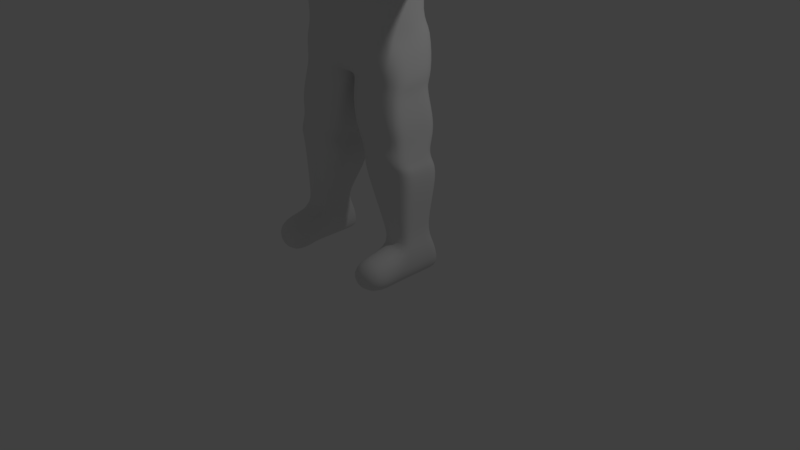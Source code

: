 # Source: MrFoxModel.blend  (saved by Blender 2.78.0; exported with 4.5.12 LTS)
import bpy
from mathutils import Matrix  # noqa: F401  (used for matrix-valued properties, if any)

bpy.ops.wm.read_factory_settings(use_empty=True)
scene = bpy.context.scene
scene.name = 'Scene'

# ---- collections
col_collection_1 = bpy.data.collections.new('Collection 1'); scene.collection.children.link(col_collection_1)

# ---- materials (node trees are filled in below, after node groups)
mat_material = bpy.data.materials.new('Material')
mat_material.alpha_threshold = 0.0
mat_material.use_transparent_shadow = False
mat_material.roughness = 0.5
mat_material.line_color = (0.0, 0.0, 0.0, 1.0)

# ---- material node trees

# ---- world
world_world = bpy.data.worlds.new('World'); scene.world = world_world
world_world.color = (0.05088, 0.05088, 0.05088)
world_world.use_sun_shadow = False
world_world.sun_shadow_jitter_overblur = 0.0
world_world.cycles.sampling_method = 'MANUAL'

# ---- cameras
cam_camera = bpy.data.cameras.new('Camera')
cam_camera.clip_end = 100.0
cam_camera.lens = 35.0
cam_camera.sensor_width = 32.0
cam_camera.sensor_height = 18.0
cam_camera.ortho_scale = 7.314
cam_camera.dof.focus_distance = 0.0
cam_camera.dof.aperture_fstop = 128.0

# ---- lights
light_lamp = bpy.data.lights.new('Lamp', 'POINT')
light_lamp.transmission_factor = 0.0
light_lamp.cutoff_distance = 30.0
light_lamp.energy = 100.0
light_lamp.shadow_buffer_clip_start = 1.001
light_lamp.shadow_soft_size = 0.1
light_lamp.shadow_maximum_resolution = 0.006
light_lamp.use_absolute_resolution = True

# ---- meshes
me_cube = bpy.data.meshes.new('Cube')
me_cube.from_pydata([(0.6667, 0.4454, 2.455), (0.8172, -0.3561, 2.455), (0.0, -0.3301, 2.455), (0.0, 0.3444, 2.455), (0.7788, 0.4364, 4.445), (0.7788, -0.3823, 4.445), (0.0, -0.4794, 4.448), (0.0, 0.311, 4.448), (0.6544, 0.4364, 3.76), (0.5835, -0.4931, 3.76), (0.0, -0.539, 3.76), (0.0, 0.4364, 3.76), (1.617, 0.1471, 3.895), (1.617, 0.1471, 4.31), (1.617, -0.1086, 3.895), (1.617, -0.1086, 4.31), (2.317, 0.1968, 3.895), (2.317, 0.1968, 4.31), (2.317, -0.2043, 3.895), (2.317, -0.2043, 4.31), (0.1305, 0.4828, 2.455), (0.07029, -0.3561, 2.455), (0.3271, 0.3905, 4.464), (0.4585, -0.3921, 4.464), (0.2158, 0.4364, 3.76), (0.2849, -0.5568, 3.76), (0.966, 0.3635, 1.348), (0.966, -0.3257, 1.461), (0.2091, 0.3635, 1.222), (0.2091, -0.3257, 1.335), (0.966, 0.4364, 0.01445), (0.966, -0.4364, 0.01445), (0.5457, 0.4364, 0.01445), (0.5457, -0.4364, 0.01445), (0.5457, -0.2375, 0.4779), (0.966, -0.2375, 0.4779), (0.966, 0.2713, 0.4779), (0.5457, 0.2713, 0.4779), (1.064, -0.8225, 0.01445), (0.3302, -0.8225, 0.01445), (0.5457, -0.808, 0.4779), (0.966, -0.808, 0.4779), (0.3277, 0.3112, 4.802), (0.0, 0.3112, 4.802), (0.296, -0.1904, 4.802), (0.0, -0.2676, 4.802), (0.5464, 0.3623, 5.005), (0.0, 0.5416, 4.996), (0.2458, -1.045, 5.06), (0.0, -1.182, 5.064), (0.3248, 0.3018, 5.849), (0.0, 0.3557, 5.886), (0.2045, -0.3417, 5.787), (0.0, -0.4037, 5.787), (1.102, 0.316, 4.398), (1.018, 0.316, 3.807), (1.018, -0.27, 3.807), (1.102, -0.27, 4.398), (0.5847, 0.5377, 2.971), (0.7218, -0.4147, 2.829), (0.0, -0.431, 2.829), (0.0, 0.4056, 2.829), (0.2066, -0.4294, 2.829), (0.1632, 0.5488, 2.963), (0.895, -0.2752, 0.635), (0.895, 0.181, 0.635), (0.5591, -0.2752, 0.635), (0.5591, 0.181, 0.635), (0.8659, 0.3753, 1.789), (0.1691, 0.3753, 1.722), (0.1902, -0.3522, 1.722), (0.8659, -0.3522, 1.789), (0.8916, 0.2699, 1.635), (0.8916, -0.3881, 1.635), (0.2563, 0.2699, 1.635), (0.2563, -0.3881, 1.635), (0.919, 0.2777, 1.515), (0.919, -0.3881, 1.515), (0.2744, 0.2777, 1.515), (0.2744, -0.3881, 1.515), (0.06141, 0.3194, 2.366), (0.06141, -0.344, 2.366), (0.7879, 0.3194, 2.366), (0.7879, -0.344, 2.366), (0.6238, 0.3398, 3.105), (0.5835, -0.3572, 2.986), (0.0, -0.3907, 2.933), (0.0, 0.4365, 3.111), (0.1109, 0.4455, 3.105), (0.2372, -0.3925, 2.948), (0.8525, 0.3967, 2.0), (0.8525, -0.4056, 2.0), (0.08627, 0.3967, 2.0), (0.1073, -0.4056, 2.0), (0.0, 0.6028, 5.441), (0.528, 0.3442, 5.459), (0.4636, -0.5475, 5.459), (0.0, -0.6838, 5.498), (0.0, -0.1468, 2.455), (0.1558, -1.045, 5.312), (0.0, -1.174, 5.308), (0.8172, 0.00321, 2.455), (0.0, 0.5416, 5.646), (0.4543, 0.3233, 5.646), (0.362, -0.404, 5.646), (0.0, -0.5641, 5.646), (0.6904, -0.1942, 3.76), (0.4883, -0.3937, 4.988), (0.6341, 0.1832, 4.988), (0.5867, 0.237, 5.459), (2.61, 0.1968, 3.895), (2.608, 0.1968, 4.31), (2.61, -0.2043, 3.895), (2.608, -0.2043, 4.31), (0.7788, -0.1942, 4.445), (0.6335, 0.06008, 5.593), (0.3338, 0.04294, 5.922), (0.0, 0.2238, 5.864), (1.617, -0.03765, 4.31), (1.617, -0.03765, 3.895), (2.317, -0.09304, 4.31), (2.317, -0.09304, 3.895), (0.422, -0.07533, 4.46), (0.05701, -0.02229, 2.455), (0.966, -0.0952, 1.429), (0.2091, -0.0952, 1.303), (0.966, -0.1942, 0.01445), (0.5457, -0.1942, 0.01445), (0.5457, -0.09633, 0.4779), (0.966, -0.09633, 0.4779), (0.3277, -0.1548, 4.802), (1.102, -0.1074, 4.398), (1.018, -0.1074, 3.807), (0.7255, -0.005383, 2.883), (0.895, -0.1094, 0.635), (0.5591, -0.1094, 0.635), (0.8659, -0.1504, 1.789), (0.1902, -0.1504, 1.722), (0.8916, -0.1583, 1.635), (0.2563, -0.1583, 1.635), (0.919, -0.1561, 1.515), (0.2744, -0.1561, 1.515), (0.06141, -0.16, 2.366), (0.7879, -0.16, 2.366), (0.7038, -0.1436, 3.032), (0.1073, -0.183, 2.0), (0.8525, -0.183, 2.0), (2.608, -0.09305, 4.31), (2.61, -0.09305, 3.895), (0.0, 0.07952, 2.455), (0.03977, 0.3469, 2.422), (0.2091, 0.1659, 1.257), (0.5457, 0.1648, 0.01445), (0.966, 0.113, 0.4779), (1.617, 0.06754, 3.895), (1.102, 0.1337, 4.398), (0.895, 0.05592, 0.635), (0.8659, 0.1489, 1.789), (0.8916, 0.08547, 1.635), (0.919, 0.09087, 1.515), (0.7879, 0.1129, 2.366), (0.8525, 0.147, 2.0), (0.7788, 0.1648, 4.445), (2.317, 0.07198, 3.895), (1.617, 0.06754, 4.31), (2.317, 0.07198, 4.31), (0.7098, 0.1648, 3.76), (0.834, 0.253, 2.455), (0.368, 0.19, 4.46), (0.966, 0.1659, 1.383), (0.966, 0.1648, 0.01445), (0.5457, 0.113, 0.4779), (0.3277, 0.1105, 4.802), (1.018, 0.1337, 3.807), (0.7311, 0.3006, 2.962), (0.5591, 0.05592, 0.635), (0.1902, 0.1489, 1.722), (0.2563, 0.08547, 1.635), (0.2744, 0.09087, 1.515), (0.06141, 0.1129, 2.366), (0.7169, 0.1316, 3.085), (0.1073, 0.147, 2.0), (2.608, 0.07198, 4.31), (2.61, 0.07198, 3.895), (0.5877, -0.2414, 4.988), (0.2089, -1.021, 4.955), (0.0, -0.9914, 4.928), (0.01122, 0.4854, 2.455), (0.03514, -0.3475, 2.455), (0.09816, 0.311, 4.448), (0.1065, -0.4953, 4.448), (0.1079, 0.4364, 3.76), (0.08508, -0.5372, 3.76), (0.1639, 0.3112, 4.802), (0.1149, -0.2676, 4.802), (0.1234, 0.3491, 5.877), (0.2732, 0.5234, 4.999), (0.07564, -1.182, 5.064), (0.1234, -0.3417, 5.787), (0.1033, -0.4251, 2.829), (0.02756, 0.5053, 2.926), (0.03223, 0.4345, 3.113), (0.1186, -0.3995, 2.939), (0.2624, -0.6038, 5.478), (0.264, 0.5428, 5.45), (0.04708, -1.182, 5.303), (0.2035, -0.4709, 5.646), (0.2035, 0.5234, 5.646), (0.1234, 0.2137, 5.864), (0.02851, -0.1465, 2.455), (0.01866, 0.2609, 2.436), (0.1162, -1.006, 4.95), (0.2304, -1.045, 5.233), (0.0, -1.182, 5.219), (0.4766, -0.4387, 5.223), (0.05689, -1.182, 5.219), (0.0, 0.6028, 5.218), (0.6028, 0.2523, 5.223), (0.5613, 0.3819, 5.232), (0.2686, 0.5559, 5.224), (0.3209, -0.7049, 5.024), (0.2601, -0.6417, 4.928), (0.0, -0.627, 4.906), (0.0, -0.7427, 5.443), (0.2815, -0.7545, 5.389), (0.1744, -0.7421, 5.426), (0.1155, -0.6344, 4.925), (0.3391, -0.7103, 5.235), (0.7652, 0.5461, 4.124), (0.7432, -0.53, 4.124), (0.0, -0.5959, 4.127), (0.0, 0.3699, 4.124), (1.617, 0.2037, 4.115), (1.617, -0.1843, 4.115), (2.317, 0.2534, 4.115), (2.317, -0.2801, 4.115), (0.2054, 0.423, 4.124), (0.3076, -0.5626, 4.127), (1.063, -0.3457, 4.121), (1.063, 0.3726, 4.121), (2.694, 0.2534, 4.115), (2.694, -0.2801, 4.115), (2.694, -0.09305, 4.115), (2.694, 0.07198, 4.115), (0.1027, 0.3699, 4.124), (0.09646, -0.5816, 4.127), (0.6385, -0.2616, 5.498), (0.6407, -0.2486, 5.223), (0.0, -0.2385, 5.818), (0.2786, -0.1354, 5.905), (0.1234, -0.2443, 5.818), (0.6333, -0.1253, 5.59), (0.0, 0.311, 4.536), (0.262, 0.311, 4.536), (0.296, -0.2838, 4.532), (0.0, -0.3673, 4.532), (0.3095, -0.1548, 4.532), (0.2825, 0.1105, 4.532), (0.1107, -0.3667, 4.532), (0.131, 0.311, 4.536), (0.7891, -0.1052, 6.085), (0.7334, -0.1057, 6.178), (0.7052, -0.1772, 6.152), (0.7745, -0.1742, 6.115), (0.0, 0.4549, 5.781), (0.3889, 0.3125, 5.749), (0.2824, -0.3726, 5.717), (0.0, -0.483, 5.717), (0.482, 0.2036, 5.777), (0.163, -0.4056, 5.717), (0.163, 0.4499, 5.77), (0.505, -0.03917, 5.77), (0.7581, -0.1067, 6.143), (0.7395, -0.1757, 6.134)], [], [(209, 188, 2, 98), (259, 252, 43, 193), (239, 54, 13, 232), (245, 190, 6, 230), (200, 187, 3, 61), (244, 191, 11, 231), (202, 192, 10, 86), (144, 106, 9, 85), (154, 12, 16, 163), (173, 55, 12, 154), (131, 57, 15, 118), (238, 56, 14, 233), (234, 17, 111, 240), (233, 14, 18, 235), (118, 15, 19, 120), (232, 13, 17, 234), (85, 9, 25, 89), (228, 8, 24, 236), (58, 0, 20, 63), (229, 5, 23, 237), (114, 122, 23, 5), (78, 76, 26, 28), (33, 31, 38, 39), (178, 78, 28, 151), (140, 77, 27, 124), (77, 79, 29, 27), (126, 31, 33, 127), (129, 35, 31, 126), (171, 37, 32, 152), (37, 36, 30, 32), (67, 65, 36, 37), (175, 67, 37, 171), (134, 64, 35, 129), (64, 66, 34, 35), (41, 40, 39, 38), (31, 35, 41, 38), (34, 33, 39, 40), (35, 34, 40, 41), (193, 43, 47, 196), (257, 253, 42, 172), (258, 254, 44, 194), (270, 264, 51, 195), (44, 130, 184, 107), (226, 221, 185, 211), (195, 51, 117, 208), (266, 271, 249, 52), (269, 266, 52, 198), (229, 9, 56, 238), (114, 5, 57, 131), (166, 8, 55, 173), (228, 4, 54, 239), (84, 58, 63, 88), (1, 59, 62, 21), (101, 133, 59, 1), (188, 199, 60, 2), (201, 200, 61, 87), (27, 29, 66, 64), (124, 27, 64, 134), (151, 28, 67, 175), (28, 26, 65, 67), (91, 93, 70, 71), (146, 91, 71, 136), (181, 92, 69, 176), (92, 90, 68, 69), (71, 70, 75, 73), (136, 71, 73, 138), (176, 69, 74, 177), (69, 68, 72, 74), (73, 75, 79, 77), (138, 73, 77, 140), (177, 74, 78, 178), (74, 72, 76, 78), (20, 0, 82, 80), (150, 20, 80, 179), (101, 1, 83, 143), (1, 21, 81, 83), (191, 201, 87, 11), (8, 84, 88, 24), (59, 85, 89, 62), (133, 144, 85, 59), (199, 202, 86, 60), (80, 82, 90, 92), (179, 80, 92, 181), (143, 83, 91, 146), (83, 81, 93, 91), (225, 224, 96, 203), (160, 143, 146, 161), (165, 120, 147, 182), (219, 216, 94, 204), (227, 214, 96, 224), (215, 212, 99, 205), (203, 96, 104, 206), (96, 246, 251, 104), (204, 94, 102, 207), (96, 214, 247, 246), (217, 108, 46, 218), (242, 147, 113, 241), (163, 16, 110, 183), (235, 18, 112, 241), (120, 19, 113, 147), (243, 182, 147, 242), (18, 121, 148, 112), (115, 109, 95, 103), (268, 115, 103, 265), (208, 117, 248, 250), (81, 142, 145, 93), (174, 180, 144, 133), (167, 101, 143, 160), (21, 123, 142, 81), (75, 139, 141, 79), (158, 138, 140, 159), (70, 137, 139, 75), (157, 136, 138, 158), (93, 145, 137, 70), (161, 146, 136, 157), (29, 125, 135, 66), (169, 124, 134, 156), (167, 174, 133, 101), (9, 106, 132, 56), (162, 114, 131, 155), (254, 256, 130, 44), (156, 134, 129, 153), (66, 135, 128, 34), (34, 128, 127, 33), (153, 129, 126, 170), (170, 126, 127, 152), (159, 140, 124, 169), (79, 141, 125, 29), (162, 168, 122, 114), (164, 118, 120, 165), (155, 131, 118, 164), (56, 132, 119, 14), (14, 119, 121, 18), (180, 166, 106, 144), (210, 209, 98, 149), (187, 210, 149, 3), (84, 8, 166, 180), (54, 155, 164, 13), (13, 164, 165, 17), (4, 22, 168, 162), (76, 159, 169, 26), (30, 170, 152, 32), (36, 153, 170, 30), (65, 156, 153, 36), (4, 162, 155, 54), (0, 58, 174, 167), (26, 169, 156, 65), (90, 161, 157, 68), (68, 157, 158, 72), (72, 158, 159, 76), (0, 167, 160, 82), (58, 84, 180, 174), (240, 111, 182, 243), (121, 163, 183, 148), (17, 165, 182, 111), (82, 160, 161, 90), (142, 179, 181, 145), (123, 150, 179, 142), (139, 177, 178, 141), (137, 176, 177, 139), (145, 181, 176, 137), (125, 151, 175, 135), (106, 166, 173, 132), (256, 257, 172, 130), (135, 175, 171, 128), (128, 171, 152, 127), (141, 178, 151, 125), (132, 173, 154, 119), (119, 154, 163, 121), (186, 211, 197, 49), (184, 130, 172, 108), (108, 172, 42, 46), (211, 185, 48, 197), (220, 48, 185, 221), (20, 150, 210, 187), (150, 123, 209, 210), (116, 208, 250, 249), (95, 204, 207, 103), (97, 203, 206, 105), (213, 215, 205, 100), (218, 219, 204, 95), (223, 225, 203, 97), (62, 89, 202, 199), (24, 88, 201, 191), (88, 63, 200, 201), (21, 62, 199, 188), (267, 269, 198, 53), (50, 195, 208, 116), (222, 226, 211, 186), (265, 270, 195, 50), (255, 258, 194, 45), (42, 193, 196, 46), (89, 25, 192, 202), (236, 24, 191, 244), (63, 20, 187, 200), (237, 23, 190, 245), (253, 259, 193, 42), (123, 21, 188, 209), (49, 197, 215, 213), (197, 48, 212, 215), (220, 107, 214, 227), (46, 196, 219, 218), (109, 217, 218, 95), (196, 47, 216, 219), (48, 220, 227, 212), (217, 247, 184, 108), (45, 194, 226, 222), (100, 205, 225, 223), (107, 220, 221, 44), (212, 227, 224, 99), (205, 99, 224, 225), (194, 44, 221, 226), (25, 237, 245, 192), (22, 236, 244, 189), (110, 240, 243, 183), (183, 243, 242, 148), (19, 235, 241, 113), (148, 242, 241, 112), (8, 228, 239, 55), (5, 229, 238, 57), (9, 229, 237, 25), (4, 228, 236, 22), (12, 232, 234, 16), (15, 233, 235, 19), (16, 234, 240, 110), (57, 238, 233, 15), (189, 244, 231, 7), (192, 245, 230, 10), (55, 239, 232, 12), (184, 247, 214, 107), (246, 247, 217, 109), (251, 246, 109, 115), (268, 116, 261, 272), (250, 248, 53, 198), (249, 250, 198, 52), (22, 189, 259, 253), (6, 190, 258, 255), (122, 168, 257, 256), (23, 122, 256, 254), (190, 23, 254, 258), (168, 22, 253, 257), (189, 7, 252, 259), (273, 263, 260, 272), (271, 251, 263, 273), (251, 115, 260, 263), (116, 249, 262, 261), (249, 271, 273, 262), (262, 273, 272, 261), (115, 268, 272, 260), (103, 207, 270, 265), (105, 206, 269, 267), (116, 268, 265, 50), (206, 104, 266, 269), (104, 251, 271, 266), (207, 102, 264, 270)])
me_cube.polygons.foreach_set('use_smooth', [True] * 255)
_uv = me_cube.uv_layers.new(name='UVMap')
_uv.uv.foreach_set('vector', [0.1802, 0.1044, 0.1709, 0.1221, 0.169, 0.1183, 0.1778, 0.1031, 0.8095, 0.7288, 0.8268, 0.7265, 0.8314, 0.7615, 0.8095, 0.7651, 0.8029, 0.6121, 0.8118, 0.6455, 0.7447, 0.6703, 0.7334, 0.6449, 0.1676, 0.5676, 0.1642, 0.6073, 0.1516, 0.6068, 0.1557, 0.5662, 0.8775, 0.2127, 0.8412, 0.1924, 0.8399, 0.178, 0.8742, 0.1978, 0.9173, 0.5792, 0.9077, 0.5354, 0.9208, 0.5334, 0.9293, 0.5766, 0.1755, 0.4118, 0.1712, 0.5212, 0.1603, 0.5207, 0.1599, 0.4109, 0.2674, 0.4131, 0.2891, 0.5116, 0.2425, 0.5256, 0.2362, 0.4154, 0.712, 0.6091, 0.7181, 0.6175, 0.6423, 0.6605, 0.6342, 0.6491, 0.7732, 0.5597, 0.79, 0.5744, 0.7181, 0.6175, 0.712, 0.6091, 0.2856, 0.6598, 0.2864, 0.6389, 0.3596, 0.6674, 0.357, 0.6771, 0.2949, 0.6005, 0.3109, 0.5571, 0.3913, 0.6058, 0.3726, 0.6374, 0.6549, 0.682, 0.6625, 0.703, 0.6355, 0.7081, 0.6267, 0.6949, 0.3726, 0.6374, 0.3913, 0.6058, 0.4671, 0.6572, 0.454, 0.677, 0.357, 0.6771, 0.3596, 0.6674, 0.447, 0.6972, 0.4442, 0.709, 0.7334, 0.6449, 0.7447, 0.6703, 0.6625, 0.703, 0.6549, 0.682, 0.2362, 0.4154, 0.2425, 0.5256, 0.1978, 0.5234, 0.191, 0.4127, 0.8398, 0.5968, 0.8347, 0.5459, 0.8944, 0.5373, 0.9034, 0.5811, 0.8553, 0.2557, 0.8093, 0.2443, 0.834, 0.1994, 0.8734, 0.2258, 0.2487, 0.5828, 0.2456, 0.6258, 0.206, 0.6222, 0.1946, 0.5714, 0.245, 0.6484, 0.2009, 0.6617, 0.206, 0.6222, 0.2456, 0.6258, 0.7318, 0.1702, 0.7101, 0.2266, 0.6968, 0.2204, 0.7031, 0.1697, 0.493, 0.1626, 0.4908, 0.196, 0.4604, 0.2009, 0.4641, 0.1444, 0.732, 0.1509, 0.7318, 0.1702, 0.7031, 0.1697, 0.7065, 0.1556, 0.2701, 0.2186, 0.2682, 0.1991, 0.2751, 0.2031, 0.2795, 0.2234, 0.2682, 0.1991, 0.2636, 0.1433, 0.2802, 0.1384, 0.2751, 0.2031, 0.5106, 0.198, 0.4908, 0.196, 0.493, 0.1626, 0.5128, 0.1631, 0.3784, 0.2224, 0.3844, 0.2062, 0.4374, 0.2242, 0.4252, 0.2393, 0.6171, 0.1521, 0.6121, 0.1655, 0.5671, 0.1651, 0.5756, 0.1425, 0.6121, 0.1655, 0.6069, 0.2052, 0.5649, 0.2026, 0.5671, 0.1651, 0.6315, 0.1644, 0.6276, 0.207, 0.6069, 0.2052, 0.6121, 0.1655, 0.6335, 0.1504, 0.6315, 0.1644, 0.6121, 0.1655, 0.6171, 0.1521, 0.3603, 0.2166, 0.3629, 0.1978, 0.3844, 0.2062, 0.3784, 0.2224, 0.3629, 0.1978, 0.3592, 0.1561, 0.3795, 0.1492, 0.3844, 0.2062, 0.4326, 0.1869, 0.4351, 0.1649, 0.4641, 0.1444, 0.4604, 0.2009, 0.4374, 0.2242, 0.3844, 0.2062, 0.4326, 0.1869, 0.4604, 0.2009, 0.3795, 0.1492, 0.432, 0.1218, 0.4641, 0.1444, 0.4351, 0.1649, 0.3844, 0.2062, 0.3795, 0.1492, 0.4351, 0.1649, 0.4326, 0.1869, 0.8095, 0.7651, 0.8314, 0.7615, 0.8391, 0.8005, 0.8052, 0.8052, 0.7685, 0.7254, 0.7923, 0.7308, 0.7858, 0.7694, 0.7593, 0.7585, 0.2515, 0.7196, 0.2736, 0.7313, 0.2655, 0.7748, 0.2346, 0.7594, 0.8145, 0.899, 0.8335, 0.9053, 0.8275, 0.9226, 0.8133, 0.917, 0.2655, 0.7748, 0.2728, 0.7776, 0.2679, 0.8285, 0.244, 0.8249, 0.189, 0.7938, 0.1983, 0.8106, 0.1563, 0.8256, 0.1483, 0.8169, 0.8133, 0.917, 0.8275, 0.9226, 0.8198, 0.9378, 0.8053, 0.9317, 0.2283, 0.9308, 0.2782, 0.9349, 0.2532, 0.959, 0.2261, 0.9441, 0.2147, 0.9383, 0.2283, 0.9308, 0.2261, 0.9441, 0.2184, 0.9508, 0.2487, 0.5828, 0.2425, 0.5256, 0.3109, 0.5571, 0.2949, 0.6005, 0.245, 0.6484, 0.2456, 0.6258, 0.2864, 0.6389, 0.2856, 0.6598, 0.7995, 0.5335, 0.8347, 0.5459, 0.79, 0.5744, 0.7732, 0.5597, 0.8398, 0.5968, 0.8474, 0.6318, 0.8118, 0.6455, 0.8029, 0.6121, 0.8674, 0.2754, 0.8553, 0.2557, 0.8734, 0.2258, 0.8923, 0.2291, 0.1792, 0.2047, 0.1478, 0.2012, 0.1367, 0.1565, 0.1733, 0.1256, 0.1816, 0.2373, 0.1402, 0.2361, 0.1478, 0.2012, 0.1792, 0.2047, 0.1709, 0.1221, 0.1334, 0.1467, 0.1294, 0.1362, 0.169, 0.1183, 0.8971, 0.2213, 0.8775, 0.2127, 0.8742, 0.1978, 0.8982, 0.2179, 0.2751, 0.2031, 0.2802, 0.1384, 0.3592, 0.1561, 0.3629, 0.1978, 0.2795, 0.2234, 0.2751, 0.2031, 0.3629, 0.1978, 0.3603, 0.2166, 0.7065, 0.1556, 0.7031, 0.1697, 0.6315, 0.1644, 0.6335, 0.1504, 0.7031, 0.1697, 0.6968, 0.2204, 0.6276, 0.207, 0.6315, 0.1644, 0.2241, 0.199, 0.2162, 0.1353, 0.243, 0.1371, 0.2437, 0.2006, 0.2249, 0.2181, 0.2241, 0.199, 0.2437, 0.2006, 0.2445, 0.2202, 0.782, 0.1539, 0.7826, 0.1765, 0.7589, 0.1744, 0.7541, 0.1557, 0.7826, 0.1765, 0.7556, 0.2355, 0.7377, 0.2296, 0.7589, 0.1744, 0.2437, 0.2006, 0.243, 0.1371, 0.2522, 0.1421, 0.2582, 0.1988, 0.2445, 0.2202, 0.2437, 0.2006, 0.2582, 0.1988, 0.2587, 0.2191, 0.7541, 0.1557, 0.7589, 0.1744, 0.7444, 0.1707, 0.7435, 0.1503, 0.7589, 0.1744, 0.7377, 0.2296, 0.7212, 0.2296, 0.7444, 0.1707, 0.2582, 0.1988, 0.2522, 0.1421, 0.2636, 0.1433, 0.2682, 0.1991, 0.2587, 0.2191, 0.2582, 0.1988, 0.2682, 0.1991, 0.2701, 0.2186, 0.7435, 0.1503, 0.7444, 0.1707, 0.7318, 0.1702, 0.732, 0.1509, 0.7444, 0.1707, 0.7212, 0.2296, 0.7101, 0.2266, 0.7318, 0.1702, 0.834, 0.1994, 0.8093, 0.2443, 0.7908, 0.2535, 0.8234, 0.1759, 0.8327, 0.179, 0.834, 0.1994, 0.8234, 0.1759, 0.8195, 0.1499, 0.1816, 0.2373, 0.1792, 0.2047, 0.1874, 0.2033, 0.1896, 0.2212, 0.1792, 0.2047, 0.1733, 0.1256, 0.1831, 0.126, 0.1874, 0.2033, 0.9077, 0.5354, 0.909, 0.4546, 0.9129, 0.454, 0.9208, 0.5334, 0.8347, 0.5459, 0.8365, 0.4584, 0.8992, 0.4546, 0.8944, 0.5373, 0.1478, 0.2012, 0.1303, 0.1968, 0.1257, 0.1632, 0.1367, 0.1565, 0.1402, 0.2361, 0.1265, 0.2212, 0.1303, 0.1968, 0.1478, 0.2012, 0.1334, 0.1467, 0.123, 0.1519, 0.1188, 0.1405, 0.1294, 0.1362, 0.8234, 0.1759, 0.7908, 0.2535, 0.7556, 0.2355, 0.7826, 0.1765, 0.8195, 0.1499, 0.8234, 0.1759, 0.7826, 0.1765, 0.782, 0.1539, 0.1896, 0.2212, 0.1874, 0.2033, 0.2241, 0.199, 0.2249, 0.2181, 0.1874, 0.2033, 0.1831, 0.126, 0.2162, 0.1353, 0.2241, 0.199, 0.1787, 0.8933, 0.1865, 0.8801, 0.2232, 0.8863, 0.2003, 0.8993, 0.191, 0.2473, 0.1896, 0.2212, 0.2249, 0.2181, 0.2261, 0.2489, 0.4403, 0.7309, 0.4442, 0.709, 0.4748, 0.7092, 0.4847, 0.7317, 0.809, 0.8318, 0.8422, 0.8299, 0.8424, 0.8584, 0.809, 0.8584, 0.1956, 0.8581, 0.236, 0.8561, 0.2232, 0.8863, 0.1865, 0.8801, 0.1252, 0.8563, 0.1519, 0.8563, 0.1464, 0.8676, 0.1245, 0.8671, 0.2003, 0.8993, 0.2232, 0.8863, 0.2307, 0.9173, 0.2109, 0.9256, 0.2232, 0.8863, 0.2631, 0.8916, 0.2776, 0.9055, 0.2307, 0.9173, 0.809, 0.8584, 0.8424, 0.8584, 0.8386, 0.8856, 0.8142, 0.8816, 0.2232, 0.8863, 0.236, 0.8561, 0.2673, 0.8587, 0.2631, 0.8916, 0.7532, 0.8334, 0.7451, 0.8032, 0.7686, 0.8075, 0.77, 0.8337, 0.4922, 0.696, 0.4748, 0.7092, 0.4717, 0.6994, 0.4783, 0.6885, 0.6342, 0.6491, 0.6423, 0.6605, 0.6219, 0.6785, 0.6091, 0.6725, 0.454, 0.677, 0.4671, 0.6572, 0.4836, 0.6757, 0.4783, 0.6885, 0.4442, 0.709, 0.447, 0.6972, 0.4717, 0.6994, 0.4748, 0.7092, 0.5112, 0.7063, 0.4847, 0.7317, 0.4748, 0.7092, 0.4922, 0.696, 0.4671, 0.6572, 0.4748, 0.648, 0.4931, 0.6724, 0.4836, 0.6757, 0.7369, 0.8849, 0.7555, 0.863, 0.7703, 0.8609, 0.7768, 0.8843, 0.7663, 0.9039, 0.7369, 0.8849, 0.7768, 0.8843, 0.7833, 0.8975, 0.8053, 0.9317, 0.8198, 0.9378, 0.7922, 0.9898, 0.7782, 0.9832, 0.1831, 0.126, 0.1885, 0.1095, 0.2198, 0.1168, 0.2162, 0.1353, 0.1315, 0.2656, 0.1198, 0.2485, 0.1265, 0.2212, 0.1402, 0.2361, 0.182, 0.2614, 0.1816, 0.2373, 0.1896, 0.2212, 0.191, 0.2473, 0.1733, 0.1256, 0.1868, 0.09658, 0.1885, 0.1095, 0.1831, 0.126, 0.2522, 0.1421, 0.2552, 0.1212, 0.2658, 0.1221, 0.2636, 0.1433, 0.2599, 0.2416, 0.2587, 0.2191, 0.2701, 0.2186, 0.2715, 0.2415, 0.243, 0.1371, 0.2459, 0.119, 0.2552, 0.1212, 0.2522, 0.1421, 0.2457, 0.2481, 0.2445, 0.2202, 0.2587, 0.2191, 0.2599, 0.2416, 0.2162, 0.1353, 0.2198, 0.1168, 0.2459, 0.119, 0.243, 0.1371, 0.2261, 0.2489, 0.2249, 0.2181, 0.2445, 0.2202, 0.2457, 0.2481, 0.2802, 0.1384, 0.2865, 0.1192, 0.3585, 0.1381, 0.3592, 0.1561, 0.2852, 0.2478, 0.2795, 0.2234, 0.3603, 0.2166, 0.3577, 0.2337, 0.182, 0.2614, 0.1315, 0.2656, 0.1402, 0.2361, 0.1816, 0.2373, 0.2425, 0.5256, 0.2891, 0.5116, 0.3283, 0.5425, 0.3109, 0.5571, 0.2434, 0.6921, 0.245, 0.6484, 0.2856, 0.6598, 0.2833, 0.6906, 0.2736, 0.7313, 0.2876, 0.7385, 0.2728, 0.7776, 0.2655, 0.7748, 0.3577, 0.2337, 0.3603, 0.2166, 0.3784, 0.2224, 0.3713, 0.2432, 0.3592, 0.1561, 0.3585, 0.1381, 0.3722, 0.1337, 0.3795, 0.1492, 0.3795, 0.1492, 0.3722, 0.1337, 0.4162, 0.1078, 0.432, 0.1218, 0.3713, 0.2432, 0.3784, 0.2224, 0.4252, 0.2393, 0.4087, 0.2682, 0.541, 0.2006, 0.5106, 0.198, 0.5128, 0.1631, 0.5432, 0.1643, 0.2715, 0.2415, 0.2701, 0.2186, 0.2795, 0.2234, 0.2852, 0.2478, 0.2636, 0.1433, 0.2658, 0.1221, 0.2865, 0.1192, 0.2802, 0.1384, 0.2434, 0.6921, 0.1938, 0.6939, 0.2009, 0.6617, 0.245, 0.6484, 0.3529, 0.6915, 0.357, 0.6771, 0.4442, 0.709, 0.4403, 0.7309, 0.2833, 0.6906, 0.2856, 0.6598, 0.357, 0.6771, 0.3529, 0.6915, 0.3109, 0.5571, 0.3283, 0.5425, 0.3974, 0.5976, 0.3913, 0.6058, 0.3913, 0.6058, 0.3974, 0.5976, 0.4748, 0.648, 0.4671, 0.6572, 0.302, 0.4093, 0.3336, 0.4879, 0.2891, 0.5116, 0.2674, 0.4131, 0.8343, 0.1673, 0.8279, 0.1181, 0.8312, 0.1177, 0.8343, 0.1438, 0.8412, 0.1924, 0.8343, 0.1673, 0.8343, 0.1438, 0.8399, 0.178, 0.8365, 0.4584, 0.8347, 0.5459, 0.7995, 0.5335, 0.8094, 0.4512, 0.8118, 0.6455, 0.8129, 0.6668, 0.7474, 0.6805, 0.7447, 0.6703, 0.7447, 0.6703, 0.7474, 0.6805, 0.6665, 0.7178, 0.6625, 0.703, 0.9564, 0.6835, 0.9051, 0.6821, 0.9095, 0.6576, 0.958, 0.6537, 0.7101, 0.2266, 0.7064, 0.2425, 0.6964, 0.2346, 0.6968, 0.2204, 0.5649, 0.2026, 0.541, 0.2006, 0.5432, 0.1643, 0.5671, 0.1651, 0.6069, 0.2052, 0.611, 0.2178, 0.5723, 0.2258, 0.5649, 0.2026, 0.6276, 0.207, 0.6269, 0.2202, 0.611, 0.2178, 0.6069, 0.2052, 0.8474, 0.6318, 0.8506, 0.6615, 0.8129, 0.6668, 0.8118, 0.6455, 0.8093, 0.2443, 0.8553, 0.2557, 0.8473, 0.2816, 0.7951, 0.2662, 0.6968, 0.2204, 0.6964, 0.2346, 0.6269, 0.2202, 0.6276, 0.207, 0.7556, 0.2355, 0.7469, 0.2557, 0.7292, 0.2463, 0.7377, 0.2296, 0.7377, 0.2296, 0.7292, 0.2463, 0.7155, 0.2457, 0.7212, 0.2296, 0.7212, 0.2296, 0.7155, 0.2457, 0.7064, 0.2425, 0.7101, 0.2266, 0.8093, 0.2443, 0.7951, 0.2662, 0.7795, 0.273, 0.7908, 0.2535, 0.8553, 0.2557, 0.8674, 0.2754, 0.8615, 0.301, 0.8473, 0.2816, 0.6267, 0.6949, 0.6355, 0.7081, 0.6315, 0.721, 0.6074, 0.7044, 0.4748, 0.648, 0.4899, 0.6318, 0.5169, 0.6669, 0.4931, 0.6724, 0.6625, 0.703, 0.6665, 0.7178, 0.6315, 0.721, 0.6355, 0.7081, 0.7908, 0.2535, 0.7795, 0.273, 0.7469, 0.2557, 0.7556, 0.2355, 0.8152, 0.1214, 0.8195, 0.1499, 0.782, 0.1539, 0.78, 0.1228, 0.8261, 0.1336, 0.8327, 0.179, 0.8195, 0.1499, 0.8152, 0.1214, 0.7432, 0.127, 0.7435, 0.1503, 0.732, 0.1509, 0.732, 0.1272, 0.7533, 0.1276, 0.7541, 0.1557, 0.7435, 0.1503, 0.7432, 0.127, 0.78, 0.1228, 0.782, 0.1539, 0.7541, 0.1557, 0.7533, 0.1276, 0.7109, 0.1317, 0.7065, 0.1556, 0.6335, 0.1504, 0.6351, 0.1345, 0.2891, 0.5116, 0.3336, 0.4879, 0.3536, 0.5217, 0.3283, 0.5425, 0.2876, 0.7385, 0.322, 0.7462, 0.3136, 0.7813, 0.2728, 0.7776, 0.6351, 0.1345, 0.6335, 0.1504, 0.6171, 0.1521, 0.6216, 0.1337, 0.6216, 0.1337, 0.6171, 0.1521, 0.5756, 0.1425, 0.5857, 0.1126, 0.732, 0.1272, 0.732, 0.1509, 0.7065, 0.1556, 0.7109, 0.1317, 0.3283, 0.5425, 0.3536, 0.5217, 0.4064, 0.5856, 0.3974, 0.5976, 0.3974, 0.5976, 0.4064, 0.5856, 0.4899, 0.6318, 0.4748, 0.648, 0.1381, 0.8047, 0.1483, 0.8169, 0.1269, 0.8357, 0.1189, 0.8295, 0.2679, 0.8285, 0.2728, 0.7776, 0.3136, 0.7813, 0.3249, 0.8314, 0.7451, 0.8032, 0.7593, 0.7585, 0.7858, 0.7694, 0.7686, 0.8075, 0.1483, 0.8169, 0.1563, 0.8256, 0.1533, 0.8373, 0.1269, 0.8357, 0.1947, 0.8292, 0.1533, 0.8373, 0.1563, 0.8256, 0.1983, 0.8106, 0.834, 0.1994, 0.8327, 0.179, 0.8343, 0.1673, 0.8412, 0.1924, 0.8327, 0.179, 0.8261, 0.1336, 0.8279, 0.1181, 0.8343, 0.1673, 0.7707, 0.9368, 0.8053, 0.9317, 0.7782, 0.9832, 0.7656, 0.96, 0.7703, 0.8609, 0.809, 0.8584, 0.8142, 0.8816, 0.7768, 0.8843, 0.1702, 0.9171, 0.2003, 0.8993, 0.2109, 0.9256, 0.1848, 0.9361, 0.1179, 0.8567, 0.1252, 0.8563, 0.1245, 0.8671, 0.1185, 0.8681, 0.77, 0.8337, 0.809, 0.8318, 0.809, 0.8584, 0.7703, 0.8609, 0.1634, 0.9097, 0.1787, 0.8933, 0.2003, 0.8993, 0.1702, 0.9171, 0.1367, 0.1565, 0.1257, 0.1632, 0.123, 0.1519, 0.1334, 0.1467, 0.8944, 0.5373, 0.8992, 0.4546, 0.909, 0.4546, 0.9077, 0.5354, 0.8923, 0.2291, 0.8734, 0.2258, 0.8775, 0.2127, 0.8971, 0.2213, 0.1733, 0.1256, 0.1367, 0.1565, 0.1334, 0.1467, 0.1709, 0.1221, 0.1935, 0.9464, 0.2147, 0.9383, 0.2184, 0.9508, 0.2019, 0.9566, 0.7897, 0.9102, 0.8133, 0.917, 0.8053, 0.9317, 0.7707, 0.9368, 0.1819, 0.7807, 0.189, 0.7938, 0.1483, 0.8169, 0.1428, 0.8032, 0.7833, 0.8975, 0.8145, 0.899, 0.8133, 0.917, 0.7897, 0.9102, 0.2377, 0.713, 0.2515, 0.7196, 0.2346, 0.7594, 0.2207, 0.7489, 0.7858, 0.7694, 0.8095, 0.7651, 0.8052, 0.8052, 0.7686, 0.8075, 0.191, 0.4127, 0.1978, 0.5234, 0.1712, 0.5212, 0.1755, 0.4118, 0.9034, 0.5811, 0.8944, 0.5373, 0.9077, 0.5354, 0.9173, 0.5792, 0.8734, 0.2258, 0.834, 0.1994, 0.8412, 0.1924, 0.8775, 0.2127, 0.1946, 0.5714, 0.206, 0.6222, 0.1642, 0.6073, 0.1676, 0.5676, 0.7923, 0.7308, 0.8095, 0.7288, 0.8095, 0.7651, 0.7858, 0.7694, 0.1868, 0.09658, 0.1733, 0.1256, 0.1709, 0.1221, 0.1802, 0.1044, 0.1169, 0.8361, 0.1269, 0.8357, 0.1252, 0.8563, 0.1177, 0.8565, 0.1269, 0.8357, 0.1533, 0.8373, 0.1519, 0.8563, 0.1252, 0.8563, 0.1947, 0.8292, 0.244, 0.8249, 0.236, 0.8561, 0.1956, 0.8581, 0.7686, 0.8075, 0.8052, 0.8052, 0.809, 0.8318, 0.77, 0.8337, 0.7555, 0.863, 0.7532, 0.8334, 0.77, 0.8337, 0.7703, 0.8609, 0.8052, 0.8052, 0.8391, 0.8005, 0.8422, 0.8299, 0.809, 0.8318, 0.1533, 0.8373, 0.1947, 0.8292, 0.1956, 0.8581, 0.1519, 0.8563, 0.3318, 0.8636, 0.2673, 0.8587, 0.2679, 0.8285, 0.3249, 0.8314, 0.2207, 0.7489, 0.2346, 0.7594, 0.189, 0.7938, 0.1819, 0.7807, 0.1215, 0.8722, 0.1245, 0.8671, 0.1787, 0.8933, 0.1634, 0.9097, 0.244, 0.8249, 0.1947, 0.8292, 0.1983, 0.8106, 0.2655, 0.7748, 0.1519, 0.8563, 0.1956, 0.8581, 0.1865, 0.8801, 0.1464, 0.8676, 0.1245, 0.8671, 0.1464, 0.8676, 0.1865, 0.8801, 0.1787, 0.8933, 0.2346, 0.7594, 0.2655, 0.7748, 0.1983, 0.8106, 0.189, 0.7938, 0.1978, 0.5234, 0.1946, 0.5714, 0.1676, 0.5676, 0.1712, 0.5212, 0.8982, 0.6249, 0.9034, 0.5811, 0.9173, 0.5792, 0.9269, 0.6177, 0.6219, 0.6785, 0.6267, 0.6949, 0.6074, 0.7044, 0.6091, 0.6725, 0.5169, 0.6669, 0.5112, 0.7063, 0.4922, 0.696, 0.4931, 0.6724, 0.447, 0.6972, 0.454, 0.677, 0.4783, 0.6885, 0.4717, 0.6994, 0.4931, 0.6724, 0.4922, 0.696, 0.4783, 0.6885, 0.4836, 0.6757, 0.8347, 0.5459, 0.8398, 0.5968, 0.8029, 0.6121, 0.79, 0.5744, 0.2456, 0.6258, 0.2487, 0.5828, 0.2949, 0.6005, 0.2864, 0.6389, 0.2425, 0.5256, 0.2487, 0.5828, 0.1946, 0.5714, 0.1978, 0.5234, 0.8474, 0.6318, 0.8398, 0.5968, 0.9034, 0.5811, 0.8982, 0.6249, 0.7181, 0.6175, 0.7334, 0.6449, 0.6549, 0.682, 0.6423, 0.6605, 0.3596, 0.6674, 0.3726, 0.6374, 0.454, 0.677, 0.447, 0.6972, 0.6423, 0.6605, 0.6549, 0.682, 0.6267, 0.6949, 0.6219, 0.6785, 0.2864, 0.6389, 0.2949, 0.6005, 0.3726, 0.6374, 0.3596, 0.6674, 0.9269, 0.6177, 0.9173, 0.5792, 0.9293, 0.5766, 0.9384, 0.6147, 0.1712, 0.5212, 0.1676, 0.5676, 0.1557, 0.5662, 0.1603, 0.5207, 0.79, 0.5744, 0.8029, 0.6121, 0.7334, 0.6449, 0.7181, 0.6175, 0.2679, 0.8285, 0.2673, 0.8587, 0.236, 0.8561, 0.244, 0.8249, 0.2631, 0.8916, 0.2673, 0.8587, 0.3318, 0.8636, 0.3269, 0.8944, 0.2776, 0.9055, 0.2631, 0.8916, 0.3269, 0.8944, 0.3011, 0.9094, 0.6204, 0.8206, 0.6244, 0.8576, 0.5546, 0.8677, 0.5535, 0.8617, 0.2272, 0.9603, 0.2166, 0.9714, 0.2019, 0.9566, 0.2184, 0.9508, 0.2532, 0.959, 0.2272, 0.9603, 0.2184, 0.9508, 0.2261, 0.9441, 0.9051, 0.6821, 0.8756, 0.6846, 0.8784, 0.6737, 0.8939, 0.6718, 0.1516, 0.6068, 0.1642, 0.6073, 0.1622, 0.6252, 0.1493, 0.6234, 0.2009, 0.6617, 0.1938, 0.6939, 0.1809, 0.6835, 0.1849, 0.6516, 0.206, 0.6222, 0.2009, 0.6617, 0.1849, 0.6516, 0.1839, 0.636, 0.1642, 0.6073, 0.206, 0.6222, 0.1839, 0.636, 0.1622, 0.6252, 0.9095, 0.6576, 0.9051, 0.6821, 0.8939, 0.6718, 0.8963, 0.6478, 0.8756, 0.6846, 0.8638, 0.6856, 0.8628, 0.6752, 0.8784, 0.6737, 0.5433, 0.8638, 0.5434, 0.8581, 0.5527, 0.8523, 0.5535, 0.8617, 0.4783, 0.8667, 0.469, 0.8342, 0.5434, 0.8581, 0.5433, 0.8638, 0.5329, 0.781, 0.5587, 0.7753, 0.5527, 0.8523, 0.5434, 0.8581, 0.5525, 0.9385, 0.5258, 0.9377, 0.5432, 0.8694, 0.5546, 0.8677, 0.4829, 0.9067, 0.4783, 0.8667, 0.5433, 0.8638, 0.5432, 0.8694, 0.5432, 0.8694, 0.5433, 0.8638, 0.5535, 0.8617, 0.5546, 0.8677, 0.6031, 0.7937, 0.6244, 0.8272, 0.5535, 0.8617, 0.5527, 0.8523, 0.7768, 0.8843, 0.8142, 0.8816, 0.8145, 0.899, 0.7833, 0.8975, 0.1848, 0.9361, 0.2109, 0.9256, 0.2147, 0.9383, 0.1935, 0.9464, 0.7707, 0.9368, 0.7663, 0.9039, 0.7833, 0.8975, 0.7897, 0.9102, 0.2109, 0.9256, 0.2307, 0.9173, 0.2283, 0.9308, 0.2147, 0.9383, 0.2307, 0.9173, 0.2776, 0.9055, 0.2782, 0.9349, 0.2283, 0.9308, 0.8142, 0.8816, 0.8386, 0.8856, 0.8335, 0.9053, 0.8145, 0.899])
me_cube.materials.append(mat_material)
me_cube.use_remesh_preserve_volume = False
me_cube.use_remesh_preserve_attributes = False
me_cube.use_mirror_vertex_groups = False
me_cube.update()
arm_armature = bpy.data.armatures.new('Armature')  # bones are not reproduced

# ---- objects
ob_armature = bpy.data.objects.new('Armature', arm_armature)
ob_dude = bpy.data.objects.new('Dude', me_cube)
ob_lamp = bpy.data.objects.new('Lamp', light_lamp)
ob_camera = bpy.data.objects.new('Camera', cam_camera)

# ---- transforms, parenting, visibility, modifiers, constraints
ob_armature.location = (0.0, 0.0, 3.45)
ob_armature.show_in_front = True
ob_armature.lineart.crease_threshold = 0.0
ob_dude.parent = ob_armature
ob_dude.matrix_parent_inverse = Matrix(((1.0, 0.0, 0.0, -0.0), (0.0, 1.0, 0.0, -0.0), (0.0, 0.0, 1.0, -3.45), (0.0, 0.0, 0.0, 1.0)))
ob_dude.location = (0.0, 0.0, 0.0)
ob_dude.lock_rotations_4d = False
ob_dude.empty_display_type = 'ARROWS'
ob_dude.lineart.crease_threshold = 0.0
_vg = ob_dude.vertex_groups.new(name='Hips')
for _i, _w in zip([1, 2, 3, 8, 9, 10, 11, 20, 21, 24, 25, 58, 59, 60, 61, 62, 63, 81, 84, 85, 86, 87, 88, 89, 98, 106, 123, 133, 142, 144, 149, 150, 166, 174, 179, 180, 187, 188, 191, 192, 199, 200, 201, 202, 209, 210, 230, 237, 245], [0.0501, 0.1951, 0.1282, 0.08313, 0.08833, 0.1338, 0.1341, 0.07665, 0.1599, 0.1235, 0.1146, 0.2746, 0.1937, 0.5623, 0.5574, 0.5291, 0.6444, 0.07084, 0.5489, 0.5433, 0.6756, 0.7572, 0.7344, 0.6585, 0.09458, 0.1112, 0.06494, 0.1247, 0.04796, 0.4885, 0.07865, 0.04568, 0.1065, 0.1513, 0.0113, 0.4825, 0.1219, 0.1908, 0.1245, 0.122, 0.5686, 0.6443, 0.7596, 0.6858, 0.08248, 0.06186, 0.01474, 0.005405, 0.01229]): _vg.add([_i], _w, 'REPLACE')
_vg = ob_dude.vertex_groups.new(name='LowerSpine')
for _i, _w in zip([6, 8, 9, 10, 11, 24, 25, 60, 62, 84, 85, 86, 87, 88, 89, 106, 144, 166, 180, 190, 191, 192, 199, 201, 202, 228, 229, 230, 231, 236, 237, 244, 245], [0.04062, 0.1279, 0.1431, 0.5552, 0.5943, 0.5292, 0.4836, 0.01473, 0.006568, 0.03555, 0.05052, 0.09891, 0.08712, 0.08697, 0.0769, 0.0613, 0.008771, 0.05181, 0.005661, 0.03095, 0.5965, 0.5546, 0.0135, 0.08791, 0.086, 0.0007017, 0.02808, 0.1336, 0.1061, 0.09393, 0.09993, 0.1004, 0.1277]): _vg.add([_i], _w, 'REPLACE')
_vg = ob_dude.vertex_groups.new(name='UpperSpine')
for _i, _w in zip([6, 7, 10, 11, 22, 23, 24, 25, 45, 189, 190, 191, 192, 230, 231, 236, 237, 244, 245, 252, 254, 255, 258, 259], [0.2073, 0.2207, 0.05683, 0.07395, 0.02638, 0.02222, 0.04241, 0.03028, 3.705e-05, 0.1297, 0.1325, 0.06946, 0.05606, 0.3436, 0.4717, 0.1417, 0.1124, 0.444, 0.3292, 0.06659, 0.001735, 0.07434, 0.05539, 0.04587]): _vg.add([_i], _w, 'REPLACE')
_vg = ob_dude.vertex_groups.new(name='Neck')
for _i, _w in zip([5, 6, 7, 22, 23, 42, 43, 44, 45, 46, 47, 48, 49, 52, 53, 94, 95, 96, 97, 99, 100, 102, 103, 104, 105, 107, 108, 109, 114, 115, 122, 130, 168, 172, 184, 185, 186, 189, 190, 193, 194, 196, 197, 198, 203, 204, 205, 206, 207, 211, 212, 213, 214, 215, 216, 217, 218, 219, 220, 221, 222, 223, 224, 225, 226, 227, 230, 231, 236, 237, 244, 245, 246, 247, 251, 252, 253, 254, 255, 256, 257, 258, 259, 266, 267, 269], [0.01372, 0.2433, 0.1562, 0.1382, 0.1528, 0.6446, 0.657, 0.3721, 0.4263, 0.239, 0.2732, 0.1875, 0.1978, 0.008086, 0.02923, 0.073, 0.05706, 0.07736, 0.1261, 0.1973, 0.2166, 0.02883, 0.01317, 0.04266, 0.08385, 0.1864, 0.2405, 0.05722, 0.009157, 0.01006, 0.1604, 0.5758, 0.1563, 0.6668, 0.2144, 0.1933, 0.2111, 0.1802, 0.229, 0.6686, 0.5011, 0.2541, 0.1956, 0.01342, 0.105, 0.06036, 0.2157, 0.06349, 0.01611, 0.2006, 0.1881, 0.2081, 0.113, 0.204, 0.1383, 0.1136, 0.1149, 0.1205, 0.1746, 0.2147, 0.2605, 0.1845, 0.1539, 0.1793, 0.248, 0.1482, 0.0831, 0.03766, 0.02007, 0.05785, 0.03377, 0.07727, 0.05767, 0.1064, 0.01252, 0.5976, 0.583, 0.52, 0.4926, 0.5617, 0.6175, 0.5239, 0.6116, 0.01833, 0.05831, 0.03985]): _vg.add([_i], _w, 'REPLACE')
_vg = ob_dude.vertex_groups.new(name='Head')
for _i, _w in zip([6, 23, 42, 43, 44, 45, 46, 47, 48, 49, 50, 51, 52, 53, 94, 95, 96, 97, 99, 100, 102, 103, 104, 105, 107, 108, 109, 115, 116, 117, 122, 130, 172, 184, 185, 186, 190, 193, 194, 195, 196, 197, 198, 203, 204, 205, 206, 207, 208, 211, 212, 213, 214, 215, 216, 217, 218, 219, 220, 221, 222, 223, 224, 225, 226, 227, 246, 247, 248, 249, 250, 251, 252, 253, 254, 255, 256, 257, 258, 259, 260, 261, 262, 263, 264, 265, 266, 267, 268, 269, 270, 271, 272, 273], [0.07574, 0.02754, 0.2554, 0.2288, 0.5242, 0.4345, 0.7233, 0.6814, 0.7842, 0.7756, 0.9832, 0.9841, 0.9673, 0.9561, 0.9151, 0.9337, 0.9102, 0.8626, 0.782, 0.7628, 0.9542, 0.9633, 0.9469, 0.9081, 0.7706, 0.721, 0.9334, 0.965, 0.9831, 0.9936, 0.00538, 0.3151, 0.2339, 0.7438, 0.7734, 0.7527, 0.06595, 0.2271, 0.3747, 0.9852, 0.7055, 0.7778, 0.9646, 0.8839, 0.9299, 0.7635, 0.9295, 0.9616, 0.9926, 0.7656, 0.7887, 0.7687, 0.8647, 0.7728, 0.839, 0.8678, 0.8667, 0.8602, 0.7906, 0.7365, 0.6741, 0.8007, 0.8286, 0.8052, 0.6924, 0.8286, 0.9321, 0.8735, 0.9801, 0.9773, 0.981, 0.9635, 0.06852, 0.067, 0.1327, 0.1699, 0.09777, 0.06601, 0.1441, 0.06326, 0.9757, 0.9775, 0.9771, 0.976, 0.9737, 0.9763, 0.9613, 0.9358, 0.977, 0.95, 0.9764, 0.9734, 0.9774, 0.9767]): _vg.add([_i], _w, 'REPLACE')
_vg = ob_dude.vertex_groups.new(name='ShoulderLeft')
for _i, _w in zip([4, 5, 6, 7, 8, 9, 10, 11, 22, 23, 24, 25, 42, 43, 44, 45, 46, 47, 55, 56, 58, 84, 85, 86, 87, 88, 89, 106, 107, 108, 114, 122, 130, 132, 144, 162, 166, 168, 172, 173, 174, 180, 184, 189, 190, 191, 192, 193, 194, 196, 201, 202, 221, 222, 226, 228, 229, 230, 231, 236, 237, 238, 239, 244, 245, 252, 253, 254, 255, 256, 257, 258, 259], [0.1366, 0.1428, 0.3465, 0.4125, 0.468, 0.4703, 0.1388, 0.1245, 0.6607, 0.5529, 0.198, 0.2112, 0.07461, 0.07506, 0.07173, 0.08604, 0.005677, 0.01193, 0.07635, 0.07341, 0.006015, 0.1024, 0.0831, 0.03118, 0.00406, 0.02375, 0.04901, 0.477, 0.009543, 0.007764, 0.1239, 0.6372, 0.08088, 0.08023, 0.1098, 0.1123, 0.5, 0.6795, 0.07651, 0.07841, 0.006974, 0.1206, 0.01078, 0.5537, 0.4416, 0.134, 0.149, 0.07323, 0.07939, 0.007471, 0.005813, 0.02945, 0.01377, 0.03331, 0.02653, 0.1768, 0.1914, 0.2828, 0.2702, 0.5556, 0.4875, 0.02279, 0.002523, 0.3043, 0.3028, 0.2019, 0.2658, 0.2402, 0.1968, 0.26, 0.2525, 0.2092, 0.2225]): _vg.add([_i], _w, 'REPLACE')
_vg = ob_dude.vertex_groups.new(name='UpperArmLeft')
for _i, _w in zip([4, 5, 6, 8, 9, 10, 11, 12, 13, 14, 15, 22, 23, 24, 25, 54, 55, 56, 57, 84, 85, 106, 114, 118, 119, 122, 131, 132, 144, 154, 155, 162, 164, 166, 168, 173, 180, 189, 190, 191, 192, 228, 229, 230, 231, 232, 233, 236, 237, 238, 239, 244, 245, 253, 254, 255, 256, 257, 258], [0.8024, 0.7727, 0.06512, 0.2503, 0.2164, 0.05583, 0.02207, 0.02529, 0.03227, 0.03758, 0.0435, 0.1116, 0.1847, 0.06393, 0.09027, 0.9032, 0.818, 0.8176, 0.8847, 0.05213, 0.03026, 0.2548, 0.8189, 0.03349, 0.02765, 0.1583, 0.9035, 0.8035, 0.05712, 0.02175, 0.9137, 0.8419, 0.02789, 0.2541, 0.1282, 0.8087, 0.06178, 0.01635, 0.07485, 0.02942, 0.06046, 0.7279, 0.6761, 0.08751, 0.04565, 0.01134, 0.0324, 0.1313, 0.1839, 0.8636, 0.8927, 0.05771, 0.09688, 0.03285, 0.06587, 0.03056, 0.06334, 0.04781, 0.03897]): _vg.add([_i], _w, 'REPLACE')
_vg = ob_dude.vertex_groups.new(name='ForArmLeft')
for _i, _w in zip([12, 13, 14, 15, 16, 17, 18, 19, 54, 55, 56, 57, 118, 119, 120, 121, 131, 132, 154, 155, 163, 164, 165, 173, 232, 233, 234, 235, 238, 239], [0.9279, 0.9272, 0.9147, 0.914, 0.01729, 0.03065, 0.03955, 0.05076, 0.06882, 0.06425, 0.06448, 0.07714, 0.923, 0.9223, 0.04649, 0.02868, 0.07094, 0.07324, 0.9286, 0.06576, 0.01629, 0.9292, 0.03424, 0.07278, 0.9434, 0.921, 0.007463, 0.03923, 0.07665, 0.06764]): _vg.add([_i], _w, 'REPLACE')
_vg = ob_dude.vertex_groups.new(name='ShoulderRight')
for _i, _w in zip([7, 189, 231, 252], [0.1488, 0.05885, 0.002196, 0.03046]): _vg.add([_i], _w, 'REPLACE')
_vg = ob_dude.vertex_groups.new(name='UpperArmRight')
_vg = ob_dude.vertex_groups.new(name='ForArmRight')
_vg = ob_dude.vertex_groups.new(name='HipsLeft')
for _i, _w in zip([0, 1, 2, 3, 20, 21, 58, 59, 60, 61, 62, 63, 69, 70, 80, 81, 82, 83, 84, 85, 86, 87, 88, 89, 90, 91, 92, 93, 98, 101, 106, 123, 133, 137, 142, 143, 144, 145, 149, 150, 160, 166, 167, 174, 176, 179, 180, 181, 187, 188, 199, 200, 201, 202, 209, 210], [0.4695, 0.34, 0.5244, 0.7728, 0.8337, 0.4678, 0.4772, 0.3464, 0.2196, 0.3682, 0.2151, 0.2568, 0.0564, 0.01798, 0.7317, 0.2648, 0.1306, 0.1407, 0.1591, 0.1289, 0.08173, 0.08602, 0.08788, 0.09198, 0.003333, 0.03307, 0.1882, 0.09443, 0.6534, 0.1729, 0.01233, 0.661, 0.3719, 0.03893, 0.3989, 0.06519, 0.1443, 0.1309, 0.7468, 0.8228, 0.09311, 0.01432, 0.4132, 0.4136, 0.05655, 0.6975, 0.1566, 0.1857, 0.81, 0.5186, 0.2109, 0.2808, 0.08144, 0.08384, 0.6561, 0.8067]): _vg.add([_i], _w, 'REPLACE')
_vg = ob_dude.vertex_groups.new(name='LeftUpper')
for _i, _w in zip([0, 1, 2, 3, 20, 21, 26, 27, 28, 29, 58, 59, 60, 61, 62, 63, 68, 69, 70, 71, 72, 73, 74, 75, 76, 77, 78, 79, 80, 81, 82, 83, 84, 85, 86, 88, 89, 90, 91, 92, 93, 98, 101, 106, 123, 124, 125, 133, 136, 137, 138, 139, 140, 141, 142, 143, 144, 145, 146, 149, 150, 151, 157, 158, 159, 160, 161, 166, 167, 169, 174, 176, 177, 178, 179, 180, 181, 187, 188, 199, 200, 202, 209, 210], [0.5002, 0.5966, 0.253, 0.08872, 0.08388, 0.3487, 0.1403, 0.2095, 0.1585, 0.2158, 0.188, 0.4093, 0.1534, 0.04656, 0.1934, 0.05626, 0.9602, 0.9036, 0.8881, 0.9105, 0.9059, 0.8314, 0.8905, 0.8442, 0.7779, 0.7041, 0.7924, 0.7408, 0.2408, 0.6473, 0.8615, 0.8244, 0.08569, 0.1436, 0.0702, 0.008681, 0.0884, 0.9638, 0.9252, 0.7925, 0.8579, 0.229, 0.7931, 0.01423, 0.2576, 0.1833, 0.1932, 0.4566, 0.9345, 0.8906, 0.8576, 0.8595, 0.7215, 0.7628, 0.5379, 0.9156, 0.1617, 0.8297, 0.9562, 0.1604, 0.123, 0.1715, 0.9565, 0.8902, 0.7543, 0.899, 0.9706, 0.004409, 0.5673, 0.156, 0.3811, 0.8948, 0.8799, 0.7858, 0.2637, 0.142, 0.7882, 0.06049, 0.2637, 0.1562, 0.03118, 0.07372, 0.2416, 0.1228]): _vg.add([_i], _w, 'REPLACE')
_vg = ob_dude.vertex_groups.new(name='LeftLower')
for _i, _w in zip([26, 27, 28, 29, 30, 32, 34, 35, 36, 37, 40, 64, 65, 66, 67, 68, 69, 70, 71, 72, 73, 74, 75, 76, 77, 78, 79, 124, 125, 126, 127, 128, 129, 134, 135, 136, 137, 138, 139, 140, 141, 151, 152, 153, 156, 157, 158, 159, 169, 170, 171, 175, 176, 177, 178], [0.8582, 0.7791, 0.8377, 0.7715, 0.5277, 0.4888, 0.2161, 0.1301, 0.9493, 0.9161, 0.000492, 0.8626, 0.9899, 0.872, 0.9777, 0.01269, 0.02453, 0.06987, 0.07132, 0.09083, 0.1583, 0.08511, 0.1336, 0.2202, 0.2877, 0.1977, 0.2455, 0.8095, 0.7978, 0.04739, 0.07426, 0.7133, 0.2977, 0.9138, 0.9277, 0.0557, 0.05807, 0.1367, 0.1145, 0.2737, 0.2235, 0.8228, 0.2204, 0.8984, 0.9757, 0.02454, 0.1066, 0.2432, 0.8409, 0.4857, 0.8748, 0.9647, 0.03898, 0.09303, 0.202]): _vg.add([_i], _w, 'REPLACE')
_vg = ob_dude.vertex_groups.new(name='LeftFoot')
for _i, _w in zip([30, 31, 32, 33, 34, 35, 36, 37, 38, 39, 40, 41, 64, 66, 126, 127, 128, 129, 134, 135, 152, 153, 170, 171], [0.4722, 0.9912, 0.5111, 0.9763, 0.7811, 0.8682, 0.05037, 0.08254, 0.9964, 0.9986, 0.9744, 0.9858, 0.1198, 0.1063, 0.9512, 0.9254, 0.2837, 0.701, 0.07432, 0.05397, 0.7793, 0.1012, 0.5143, 0.1233]): _vg.add([_i], _w, 'REPLACE')
_vg = ob_dude.vertex_groups.new(name='HipsRight')
_vg = ob_dude.vertex_groups.new(name='RightUpper')
_vg = ob_dude.vertex_groups.new(name='RightLower')
_vg = ob_dude.vertex_groups.new(name='RightFoot')
_vg = ob_dude.vertex_groups.new(name='HandLeft')
for _i, _w in zip([12, 13, 14, 15, 16, 17, 18, 19, 110, 111, 112, 113, 118, 119, 120, 121, 147, 148, 154, 163, 164, 165, 182, 183, 233, 234, 235, 240, 241, 242, 243], [0.009609, 0.01097, 0.02277, 0.02475, 0.9649, 0.9579, 0.953, 0.9467, 0.9945, 0.9934, 0.991, 0.9883, 0.01801, 0.0174, 0.9494, 0.9587, 0.9923, 0.9947, 0.0116, 0.9653, 0.01186, 0.956, 0.9948, 0.9964, 0.02015, 0.9702, 0.9532, 0.9973, 0.9934, 0.9975, 0.9995]): _vg.add([_i], _w, 'REPLACE')
_vg = ob_dude.vertex_groups.new(name='HandRight')
_m = ob_dude.modifiers.new('Mirror', 'MIRROR')
_m.use_clip = True
_m = ob_dude.modifiers.new('Subsurf', 'SUBSURF')
_m.uv_smooth = 'PRESERVE_CORNERS'
_m.quality = 2
_m.show_only_control_edges = False
_m = ob_dude.modifiers.new('Armature', 'ARMATURE')
_m.object = ob_armature
ob_lamp.location = (4.076, 1.005, 5.904)
ob_lamp.rotation_euler = (0.6503, 0.05522, 1.866)
ob_lamp.lock_rotations_4d = False
ob_lamp.empty_display_type = 'ARROWS'
ob_lamp.color = (0.0, 0.0, 0.0, 0.0)
ob_lamp.lineart.crease_threshold = 0.0
ob_camera.location = (7.481, -6.508, 5.344)
ob_camera.rotation_euler = (1.109, 0.0, 0.8149)
ob_camera.lock_rotations_4d = False
ob_camera.empty_display_type = 'ARROWS'
ob_camera.color = (0.0, 0.0, 0.0, 0.0)
ob_camera.display_type = 'WIRE'
ob_camera.lineart.crease_threshold = 0.0

# ---- collection membership
col_collection_1.objects.link(ob_armature)
col_collection_1.objects.link(ob_dude)
col_collection_1.objects.link(ob_lamp)
col_collection_1.objects.link(ob_camera)

# ---- scene / render settings (as saved in the file)
scene.camera = ob_camera
scene.frame_start = 1; scene.frame_end = 250; scene.frame_set(0)
scene.render.engine = 'BLENDER_EEVEE_NEXT'
scene.render.resolution_percentage = 50
scene.render.dither_intensity = 0.0
scene.cycles.use_denoising = False
scene.cycles.samples = 128
scene.cycles.sampling_pattern = 'TABULATED_SOBOL'
scene.cycles.light_sampling_threshold = 0.0
scene.cycles.use_adaptive_sampling = False
scene.cycles.use_light_tree = False
scene.cycles.blur_glossy = 0.0
scene.cycles.sample_clamp_indirect = 0.0
scene.view_settings.view_transform = 'Standard'
bpy.context.view_layer.update()

